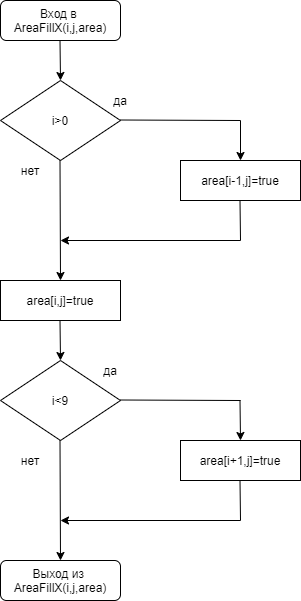

The diagram above was exported from draw.io. Its source (the exported page's mxGraphModel, read from the mxfile embedded in the PNG):
<mxGraphModel dx="1038" dy="532" grid="1" gridSize="10" guides="1" tooltips="1" connect="1" arrows="1" fold="1" page="1" pageScale="1" pageWidth="827" pageHeight="1169" math="0" shadow="0">
  <root>
    <mxCell id="0" />
    <mxCell id="1" parent="0" />
    <mxCell id="53sIcWWg0kSt_EhhfGil-1" value="Вход в&amp;nbsp;&lt;br&gt;AreaFillX(i,j,area)" style="rounded=1;whiteSpace=wrap;html=1;" vertex="1" parent="1">
      <mxGeometry x="80" y="120" width="120" height="40" as="geometry" />
    </mxCell>
    <mxCell id="53sIcWWg0kSt_EhhfGil-2" value="" style="endArrow=classic;html=1;" edge="1" parent="1">
      <mxGeometry width="50" height="50" relative="1" as="geometry">
        <mxPoint x="139.5" y="160" as="sourcePoint" />
        <mxPoint x="140" y="200" as="targetPoint" />
      </mxGeometry>
    </mxCell>
    <mxCell id="53sIcWWg0kSt_EhhfGil-3" value="i&amp;gt;0" style="rhombus;whiteSpace=wrap;html=1;" vertex="1" parent="1">
      <mxGeometry x="80" y="200" width="120" height="80" as="geometry" />
    </mxCell>
    <mxCell id="53sIcWWg0kSt_EhhfGil-4" value="" style="endArrow=none;html=1;" edge="1" parent="1">
      <mxGeometry width="50" height="50" relative="1" as="geometry">
        <mxPoint x="200" y="239.5" as="sourcePoint" />
        <mxPoint x="320" y="240" as="targetPoint" />
      </mxGeometry>
    </mxCell>
    <mxCell id="53sIcWWg0kSt_EhhfGil-5" value="" style="endArrow=classic;html=1;" edge="1" parent="1">
      <mxGeometry width="50" height="50" relative="1" as="geometry">
        <mxPoint x="320" y="240" as="sourcePoint" />
        <mxPoint x="320" y="280" as="targetPoint" />
      </mxGeometry>
    </mxCell>
    <mxCell id="53sIcWWg0kSt_EhhfGil-6" value="area[i-1,j]=true" style="rounded=0;whiteSpace=wrap;html=1;" vertex="1" parent="1">
      <mxGeometry x="260" y="280" width="120" height="40" as="geometry" />
    </mxCell>
    <mxCell id="53sIcWWg0kSt_EhhfGil-7" value="" style="endArrow=none;html=1;" edge="1" parent="1">
      <mxGeometry width="50" height="50" relative="1" as="geometry">
        <mxPoint x="319.5" y="320" as="sourcePoint" />
        <mxPoint x="320" y="360" as="targetPoint" />
      </mxGeometry>
    </mxCell>
    <mxCell id="53sIcWWg0kSt_EhhfGil-8" value="" style="endArrow=classic;html=1;" edge="1" parent="1">
      <mxGeometry width="50" height="50" relative="1" as="geometry">
        <mxPoint x="139.5" y="280" as="sourcePoint" />
        <mxPoint x="140" y="400" as="targetPoint" />
      </mxGeometry>
    </mxCell>
    <mxCell id="53sIcWWg0kSt_EhhfGil-9" value="" style="endArrow=classic;html=1;" edge="1" parent="1">
      <mxGeometry width="50" height="50" relative="1" as="geometry">
        <mxPoint x="320" y="360" as="sourcePoint" />
        <mxPoint x="140" y="360" as="targetPoint" />
      </mxGeometry>
    </mxCell>
    <mxCell id="53sIcWWg0kSt_EhhfGil-10" value="area[i,j]=true" style="rounded=0;whiteSpace=wrap;html=1;" vertex="1" parent="1">
      <mxGeometry x="80" y="400" width="120" height="40" as="geometry" />
    </mxCell>
    <mxCell id="53sIcWWg0kSt_EhhfGil-13" value="" style="endArrow=classic;html=1;" edge="1" parent="1">
      <mxGeometry width="50" height="50" relative="1" as="geometry">
        <mxPoint x="139.5" y="440" as="sourcePoint" />
        <mxPoint x="140" y="480" as="targetPoint" />
      </mxGeometry>
    </mxCell>
    <mxCell id="53sIcWWg0kSt_EhhfGil-14" value="i&amp;lt;9" style="rhombus;whiteSpace=wrap;html=1;" vertex="1" parent="1">
      <mxGeometry x="80" y="480" width="120" height="80" as="geometry" />
    </mxCell>
    <mxCell id="53sIcWWg0kSt_EhhfGil-15" value="" style="endArrow=classic;html=1;" edge="1" parent="1">
      <mxGeometry width="50" height="50" relative="1" as="geometry">
        <mxPoint x="139.5" y="560" as="sourcePoint" />
        <mxPoint x="140" y="680" as="targetPoint" />
      </mxGeometry>
    </mxCell>
    <mxCell id="53sIcWWg0kSt_EhhfGil-16" value="" style="endArrow=none;html=1;" edge="1" parent="1">
      <mxGeometry width="50" height="50" relative="1" as="geometry">
        <mxPoint x="200" y="519.5" as="sourcePoint" />
        <mxPoint x="320" y="520" as="targetPoint" />
      </mxGeometry>
    </mxCell>
    <mxCell id="53sIcWWg0kSt_EhhfGil-17" value="" style="endArrow=classic;html=1;" edge="1" parent="1">
      <mxGeometry width="50" height="50" relative="1" as="geometry">
        <mxPoint x="319.5" y="520" as="sourcePoint" />
        <mxPoint x="320" y="560" as="targetPoint" />
      </mxGeometry>
    </mxCell>
    <mxCell id="53sIcWWg0kSt_EhhfGil-18" value="area[i+1,j]=true" style="rounded=0;whiteSpace=wrap;html=1;" vertex="1" parent="1">
      <mxGeometry x="260" y="560" width="120" height="40" as="geometry" />
    </mxCell>
    <mxCell id="53sIcWWg0kSt_EhhfGil-20" value="" style="endArrow=none;html=1;" edge="1" parent="1">
      <mxGeometry width="50" height="50" relative="1" as="geometry">
        <mxPoint x="319.5" y="600" as="sourcePoint" />
        <mxPoint x="320" y="640" as="targetPoint" />
      </mxGeometry>
    </mxCell>
    <mxCell id="53sIcWWg0kSt_EhhfGil-21" value="" style="endArrow=classic;html=1;" edge="1" parent="1">
      <mxGeometry width="50" height="50" relative="1" as="geometry">
        <mxPoint x="320" y="640" as="sourcePoint" />
        <mxPoint x="140" y="640" as="targetPoint" />
      </mxGeometry>
    </mxCell>
    <mxCell id="53sIcWWg0kSt_EhhfGil-22" value="&lt;span&gt;Выход из&amp;nbsp;&lt;/span&gt;&lt;br&gt;&lt;span&gt;AreaFillX(i,j,area)&lt;/span&gt;" style="rounded=1;whiteSpace=wrap;html=1;" vertex="1" parent="1">
      <mxGeometry x="80" y="680" width="120" height="40" as="geometry" />
    </mxCell>
    <mxCell id="53sIcWWg0kSt_EhhfGil-23" value="нет" style="text;html=1;strokeColor=none;fillColor=none;align=center;verticalAlign=middle;whiteSpace=wrap;rounded=0;" vertex="1" parent="1">
      <mxGeometry x="90" y="280" width="40" height="20" as="geometry" />
    </mxCell>
    <mxCell id="53sIcWWg0kSt_EhhfGil-24" value="нет" style="text;html=1;strokeColor=none;fillColor=none;align=center;verticalAlign=middle;whiteSpace=wrap;rounded=0;" vertex="1" parent="1">
      <mxGeometry x="90" y="570" width="40" height="20" as="geometry" />
    </mxCell>
    <mxCell id="53sIcWWg0kSt_EhhfGil-27" value="да" style="text;html=1;strokeColor=none;fillColor=none;align=center;verticalAlign=middle;whiteSpace=wrap;rounded=0;" vertex="1" parent="1">
      <mxGeometry x="180" y="210" width="40" height="20" as="geometry" />
    </mxCell>
    <mxCell id="53sIcWWg0kSt_EhhfGil-29" value="да" style="text;html=1;strokeColor=none;fillColor=none;align=center;verticalAlign=middle;whiteSpace=wrap;rounded=0;" vertex="1" parent="1">
      <mxGeometry x="170" y="480" width="40" height="20" as="geometry" />
    </mxCell>
  </root>
</mxGraphModel>